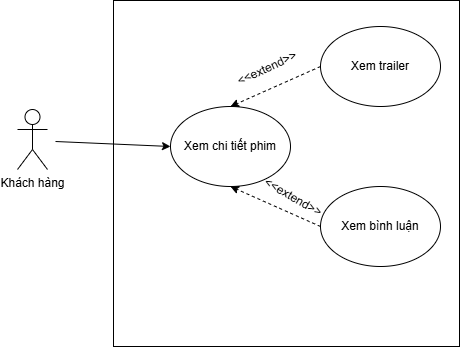

The diagram above was exported from draw.io. Its source (the exported page's mxGraphModel, read from the mxfile embedded in the PNG):
<mxGraphModel dx="1042" dy="562" grid="0" gridSize="10" guides="1" tooltips="1" connect="1" arrows="1" fold="1" page="1" pageScale="1" pageWidth="827" pageHeight="1169" math="0" shadow="0">
  <root>
    <mxCell id="0" />
    <mxCell id="1" parent="0" />
    <mxCell id="jHSFfIM-dUas3MdBjLaB-1" value="Khách hàng" style="shape=umlActor;verticalLabelPosition=bottom;verticalAlign=top;html=1;outlineConnect=0;" vertex="1" parent="1">
      <mxGeometry x="158" y="163" width="30" height="60" as="geometry" />
    </mxCell>
    <mxCell id="jHSFfIM-dUas3MdBjLaB-2" value="" style="whiteSpace=wrap;html=1;aspect=fixed;" vertex="1" parent="1">
      <mxGeometry x="254" y="54" width="346" height="346" as="geometry" />
    </mxCell>
    <mxCell id="jHSFfIM-dUas3MdBjLaB-3" value="Xem chi tiết phim" style="ellipse;whiteSpace=wrap;html=1;" vertex="1" parent="1">
      <mxGeometry x="311" y="160" width="120" height="80" as="geometry" />
    </mxCell>
    <mxCell id="jHSFfIM-dUas3MdBjLaB-4" value="" style="endArrow=classic;html=1;rounded=0;entryX=0;entryY=0.5;entryDx=0;entryDy=0;" edge="1" parent="1" target="jHSFfIM-dUas3MdBjLaB-3">
      <mxGeometry width="50" height="50" relative="1" as="geometry">
        <mxPoint x="196" y="195" as="sourcePoint" />
        <mxPoint x="438" y="268" as="targetPoint" />
      </mxGeometry>
    </mxCell>
    <mxCell id="jHSFfIM-dUas3MdBjLaB-5" value="Xem trailer" style="ellipse;whiteSpace=wrap;html=1;" vertex="1" parent="1">
      <mxGeometry x="461" y="80" width="120" height="80" as="geometry" />
    </mxCell>
    <mxCell id="jHSFfIM-dUas3MdBjLaB-6" value="Xem bình luận" style="ellipse;whiteSpace=wrap;html=1;" vertex="1" parent="1">
      <mxGeometry x="461" y="240" width="120" height="80" as="geometry" />
    </mxCell>
    <mxCell id="jHSFfIM-dUas3MdBjLaB-7" value="&lt;span style=&quot;color: rgba(0, 0, 0, 0); font-family: monospace; font-size: 0px; text-align: start; background-color: rgb(236, 236, 236);&quot;&gt;%3CmxGraphModel%3E%3Croot%3E%3CmxCell%20id%3D%220%22%2F%3E%3CmxCell%20id%3D%221%22%20parent%3D%220%22%2F%3E%3CmxCell%20id%3D%222%22%20value%3D%22%22%20style%3D%22endArrow%3Dclassic%3Bhtml%3D1%3Brounded%3D0%3BentryX%3D0.5%3BentryY%3D1%3BentryDx%3D0%3BentryDy%3D0%3BexitX%3D0%3BexitY%3D0.5%3BexitDx%3D0%3BexitDy%3D0%3B%22%20edge%3D%221%22%20parent%3D%221%22%3E%3CmxGeometry%20width%3D%2250%22%20height%3D%2250%22%20relative%3D%221%22%20as%3D%22geometry%22%3E%3CmxPoint%20x%3D%22461%22%20y%3D%22280%22%20as%3D%22sourcePoint%22%2F%3E%3CmxPoint%20x%3D%22371%22%20y%3D%22240%22%20as%3D%22targetPoint%22%2F%3E%3C%2FmxGeometry%3E%3C%2FmxCell%3E%3C%2Froot%3E%3C%2FmxGraphModel%3E&lt;/span&gt;" style="endArrow=classic;html=1;rounded=0;entryX=0.5;entryY=1;entryDx=0;entryDy=0;exitX=0;exitY=0.5;exitDx=0;exitDy=0;dashed=1;" edge="1" parent="1" source="jHSFfIM-dUas3MdBjLaB-6" target="jHSFfIM-dUas3MdBjLaB-3">
      <mxGeometry width="50" height="50" relative="1" as="geometry">
        <mxPoint x="388" y="318" as="sourcePoint" />
        <mxPoint x="438" y="268" as="targetPoint" />
      </mxGeometry>
    </mxCell>
    <mxCell id="jHSFfIM-dUas3MdBjLaB-8" value="&lt;span style=&quot;color: rgba(0, 0, 0, 0); font-family: monospace; font-size: 0px; text-align: start; background-color: rgb(236, 236, 236);&quot;&gt;%3CmxGraphModel%3E%3Croot%3E%3CmxCell%20id%3D%220%22%2F%3E%3CmxCell%20id%3D%221%22%20parent%3D%220%22%2F%3E%3CmxCell%20id%3D%222%22%20value%3D%22%22%20style%3D%22endArrow%3Dclassic%3Bhtml%3D1%3Brounded%3D0%3BentryX%3D0.5%3BentryY%3D1%3BentryDx%3D0%3BentryDy%3D0%3BexitX%3D0%3BexitY%3D0.5%3BexitDx%3D0%3BexitDy%3D0%3B%22%20edge%3D%221%22%20parent%3D%221%22%3E%3CmxGeometry%20width%3D%2250%22%20height%3D%2250%22%20relative%3D%221%22%20as%3D%22geometry%22%3E%3CmxPoint%20x%3D%22461%22%20y%3D%22280%22%20as%3D%22sourcePoint%22%2F%3E%3CmxPoint%20x%3D%22371%22%20y%3D%22240%22%20as%3D%22targetPoint%22%2F%3E%3C%2FmxGeometry%3E%3C%2FmxCell%3E%3C%2Froot%3E%3C%2FmxGraphModel%3E&lt;/span&gt;" style="endArrow=classic;html=1;rounded=0;entryX=0.5;entryY=0;entryDx=0;entryDy=0;dashed=1;exitX=0;exitY=0.5;exitDx=0;exitDy=0;" edge="1" parent="1" source="jHSFfIM-dUas3MdBjLaB-5" target="jHSFfIM-dUas3MdBjLaB-3">
      <mxGeometry width="50" height="50" relative="1" as="geometry">
        <mxPoint x="420" y="138" as="sourcePoint" />
        <mxPoint x="330" y="178" as="targetPoint" />
      </mxGeometry>
    </mxCell>
    <mxCell id="jHSFfIM-dUas3MdBjLaB-11" value="&amp;lt;&amp;lt;extend&amp;gt;&amp;gt;" style="text;html=1;whiteSpace=wrap;strokeColor=none;fillColor=none;align=center;verticalAlign=middle;rounded=0;rotation=-25;" vertex="1" parent="1">
      <mxGeometry x="378" y="107" width="60" height="30" as="geometry" />
    </mxCell>
    <mxCell id="jHSFfIM-dUas3MdBjLaB-12" value="&amp;lt;&amp;lt;extend&amp;gt;&amp;gt;" style="text;html=1;whiteSpace=wrap;strokeColor=none;fillColor=none;align=center;verticalAlign=middle;rounded=0;rotation=30;" vertex="1" parent="1">
      <mxGeometry x="403.99850753721" y="236.00316465777072" width="60" height="30" as="geometry" />
    </mxCell>
  </root>
</mxGraphModel>